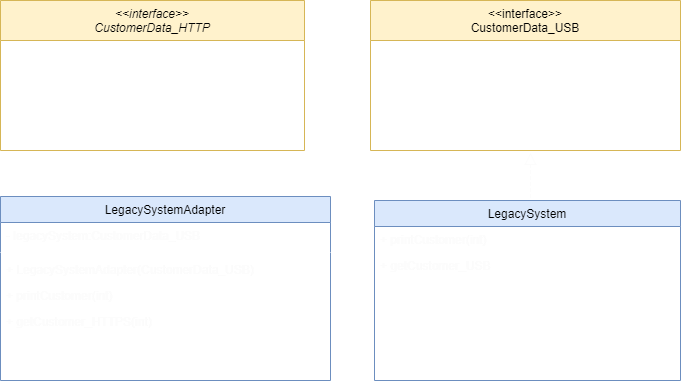

The diagram above was exported from draw.io. Its source (the exported page's mxGraphModel, read from the mxfile embedded in the PNG):
<mxGraphModel dx="1114" dy="573" grid="1" gridSize="10" guides="1" tooltips="1" connect="1" arrows="1" fold="1" page="1" pageScale="1" pageWidth="827" pageHeight="1169" math="0" shadow="0">
  <root>
    <mxCell id="WIyWlLk6GJQsqaUBKTNV-0" />
    <mxCell id="WIyWlLk6GJQsqaUBKTNV-1" parent="WIyWlLk6GJQsqaUBKTNV-0" />
    <mxCell id="zkfFHV4jXpPFQw0GAbJ--0" value="&lt;&lt;interface&gt;&gt; &#10;CustomerData_HTTP" style="swimlane;fontStyle=2;align=center;verticalAlign=top;childLayout=stackLayout;horizontal=1;startSize=40;horizontalStack=0;resizeParent=1;resizeLast=0;collapsible=1;marginBottom=0;rounded=0;shadow=0;strokeWidth=1;fillColor=#fff2cc;strokeColor=#d6b656;" parent="WIyWlLk6GJQsqaUBKTNV-1" vertex="1">
      <mxGeometry x="110" y="90" width="304" height="150" as="geometry">
        <mxRectangle x="230" y="140" width="160" height="26" as="alternateBounds" />
      </mxGeometry>
    </mxCell>
    <mxCell id="zkfFHV4jXpPFQw0GAbJ--1" value="+ printCustomer(int)" style="text;align=left;verticalAlign=top;spacingLeft=4;spacingRight=4;overflow=hidden;rotatable=0;points=[[0,0.5],[1,0.5]];portConstraint=eastwest;fontColor=#ffffff;" parent="zkfFHV4jXpPFQw0GAbJ--0" vertex="1">
      <mxGeometry y="40" width="304" height="26" as="geometry" />
    </mxCell>
    <mxCell id="zkfFHV4jXpPFQw0GAbJ--2" value="+ getCustomer_HTTPS" style="text;align=left;verticalAlign=top;spacingLeft=4;spacingRight=4;overflow=hidden;rotatable=0;points=[[0,0.5],[1,0.5]];portConstraint=eastwest;rounded=0;shadow=0;html=0;fontColor=#ffffff;" parent="zkfFHV4jXpPFQw0GAbJ--0" vertex="1">
      <mxGeometry y="66" width="304" height="26" as="geometry" />
    </mxCell>
    <mxCell id="zkfFHV4jXpPFQw0GAbJ--6" value="LegacySystemAdapter" style="swimlane;fontStyle=0;align=center;verticalAlign=top;childLayout=stackLayout;horizontal=1;startSize=26;horizontalStack=0;resizeParent=1;resizeLast=0;collapsible=1;marginBottom=0;rounded=0;shadow=0;strokeWidth=1;fillColor=#dae8fc;strokeColor=#6c8ebf;" parent="WIyWlLk6GJQsqaUBKTNV-1" vertex="1">
      <mxGeometry x="110" y="286" width="330" height="184" as="geometry">
        <mxRectangle x="130" y="380" width="160" height="26" as="alternateBounds" />
      </mxGeometry>
    </mxCell>
    <mxCell id="zkfFHV4jXpPFQw0GAbJ--7" value="- legacySystem:CustomerData_USB" style="text;align=left;verticalAlign=top;spacingLeft=4;spacingRight=4;overflow=hidden;rotatable=0;points=[[0,0.5],[1,0.5]];portConstraint=eastwest;fontColor=#FCFCFC;" parent="zkfFHV4jXpPFQw0GAbJ--6" vertex="1">
      <mxGeometry y="26" width="330" height="26" as="geometry" />
    </mxCell>
    <mxCell id="zkfFHV4jXpPFQw0GAbJ--9" value="" style="line;html=1;strokeWidth=1;align=left;verticalAlign=middle;spacingTop=-1;spacingLeft=3;spacingRight=3;rotatable=0;labelPosition=right;points=[];portConstraint=eastwest;strokeColor=#FFFFFF;" parent="zkfFHV4jXpPFQw0GAbJ--6" vertex="1">
      <mxGeometry y="52" width="330" height="8" as="geometry" />
    </mxCell>
    <mxCell id="zkfFHV4jXpPFQw0GAbJ--16" value="" style="endArrow=block;endSize=10;endFill=0;shadow=0;strokeWidth=1;rounded=0;edgeStyle=elbowEdgeStyle;elbow=vertical;dashed=1;strokeColor=#ffffff;" parent="WIyWlLk6GJQsqaUBKTNV-1" edge="1">
      <mxGeometry width="160" relative="1" as="geometry">
        <mxPoint x="259" y="285" as="sourcePoint" />
        <mxPoint x="259" y="240" as="targetPoint" />
        <Array as="points">
          <mxPoint x="259" y="280" />
        </Array>
      </mxGeometry>
    </mxCell>
    <mxCell id="zkfFHV4jXpPFQw0GAbJ--17" value="&lt;&lt;interface&gt;&gt; &#10;CustomerData_USB" style="swimlane;fontStyle=0;align=center;verticalAlign=top;childLayout=stackLayout;horizontal=1;startSize=40;horizontalStack=0;resizeParent=1;resizeLast=0;collapsible=1;marginBottom=0;rounded=0;shadow=0;strokeWidth=1;fillColor=#fff2cc;strokeColor=#d6b656;" parent="WIyWlLk6GJQsqaUBKTNV-1" vertex="1">
      <mxGeometry x="480" y="90" width="310" height="150" as="geometry">
        <mxRectangle x="550" y="140" width="160" height="26" as="alternateBounds" />
      </mxGeometry>
    </mxCell>
    <mxCell id="zkfFHV4jXpPFQw0GAbJ--18" value="+ printCustomer(int)" style="text;align=left;verticalAlign=top;spacingLeft=4;spacingRight=4;overflow=hidden;rotatable=0;points=[[0,0.5],[1,0.5]];portConstraint=eastwest;fontColor=#ffffff;" parent="zkfFHV4jXpPFQw0GAbJ--17" vertex="1">
      <mxGeometry y="40" width="310" height="26" as="geometry" />
    </mxCell>
    <mxCell id="zkfFHV4jXpPFQw0GAbJ--19" value="+ getCustomer_USB" style="text;align=left;verticalAlign=top;spacingLeft=4;spacingRight=4;overflow=hidden;rotatable=0;points=[[0,0.5],[1,0.5]];portConstraint=eastwest;rounded=0;shadow=0;html=0;fontColor=#ffffff;" parent="zkfFHV4jXpPFQw0GAbJ--17" vertex="1">
      <mxGeometry y="66" width="310" height="26" as="geometry" />
    </mxCell>
    <mxCell id="90Bf5ibdJLpr7r9F3_js-0" value="LegacySystem" style="swimlane;fontStyle=0;align=center;verticalAlign=top;childLayout=stackLayout;horizontal=1;startSize=26;horizontalStack=0;resizeParent=1;resizeLast=0;collapsible=1;marginBottom=0;rounded=0;shadow=0;strokeWidth=1;fillColor=#dae8fc;strokeColor=#6c8ebf;" parent="WIyWlLk6GJQsqaUBKTNV-1" vertex="1">
      <mxGeometry x="484" y="290" width="306" height="180" as="geometry">
        <mxRectangle x="550" y="140" width="160" height="26" as="alternateBounds" />
      </mxGeometry>
    </mxCell>
    <mxCell id="90Bf5ibdJLpr7r9F3_js-1" value="+ printCustomer(int)" style="text;align=left;verticalAlign=top;spacingLeft=4;spacingRight=4;overflow=hidden;rotatable=0;points=[[0,0.5],[1,0.5]];portConstraint=eastwest;fontColor=#FCFCFC;" parent="90Bf5ibdJLpr7r9F3_js-0" vertex="1">
      <mxGeometry y="26" width="306" height="26" as="geometry" />
    </mxCell>
    <mxCell id="90Bf5ibdJLpr7r9F3_js-2" value="+ getCustomer_USB" style="text;align=left;verticalAlign=top;spacingLeft=4;spacingRight=4;overflow=hidden;rotatable=0;points=[[0,0.5],[1,0.5]];portConstraint=eastwest;rounded=0;shadow=0;html=0;fontColor=#FCFCFC;" parent="90Bf5ibdJLpr7r9F3_js-0" vertex="1">
      <mxGeometry y="52" width="306" height="26" as="geometry" />
    </mxCell>
    <mxCell id="8pJ8N1g_VOiNX25J_aXX-0" value="" style="endArrow=block;endSize=10;endFill=0;shadow=0;strokeWidth=1;rounded=0;edgeStyle=elbowEdgeStyle;elbow=vertical;dashed=1;strokeColor=#FCFCFC;" edge="1" parent="WIyWlLk6GJQsqaUBKTNV-1">
      <mxGeometry width="160" relative="1" as="geometry">
        <mxPoint x="640" y="287" as="sourcePoint" />
        <mxPoint x="640" y="242" as="targetPoint" />
        <Array as="points">
          <mxPoint x="640" y="282" />
        </Array>
      </mxGeometry>
    </mxCell>
    <mxCell id="8pJ8N1g_VOiNX25J_aXX-1" value="+ LegacySystemAdapter(CustomerData_USB)" style="text;align=left;verticalAlign=top;spacingLeft=4;spacingRight=4;overflow=hidden;rotatable=0;points=[[0,0.5],[1,0.5]];portConstraint=eastwest;rounded=0;shadow=0;html=0;fontColor=#FCFCFC;" vertex="1" parent="WIyWlLk6GJQsqaUBKTNV-1">
      <mxGeometry x="110" y="346" width="330" height="26" as="geometry" />
    </mxCell>
    <mxCell id="8pJ8N1g_VOiNX25J_aXX-2" value="+ printCustomer(int)" style="text;align=left;verticalAlign=top;spacingLeft=4;spacingRight=4;overflow=hidden;rotatable=0;points=[[0,0.5],[1,0.5]];portConstraint=eastwest;rounded=0;shadow=0;html=0;fontColor=#FCFCFC;" vertex="1" parent="WIyWlLk6GJQsqaUBKTNV-1">
      <mxGeometry x="110" y="372" width="330" height="26" as="geometry" />
    </mxCell>
    <mxCell id="8pJ8N1g_VOiNX25J_aXX-3" value="+ getCustomer_HTTPS(int)" style="text;align=left;verticalAlign=top;spacingLeft=4;spacingRight=4;overflow=hidden;rotatable=0;points=[[0,0.5],[1,0.5]];portConstraint=eastwest;rounded=0;shadow=0;html=0;fontColor=#FCFCFC;" vertex="1" parent="WIyWlLk6GJQsqaUBKTNV-1">
      <mxGeometry x="110" y="398" width="330" height="26" as="geometry" />
    </mxCell>
  </root>
</mxGraphModel>